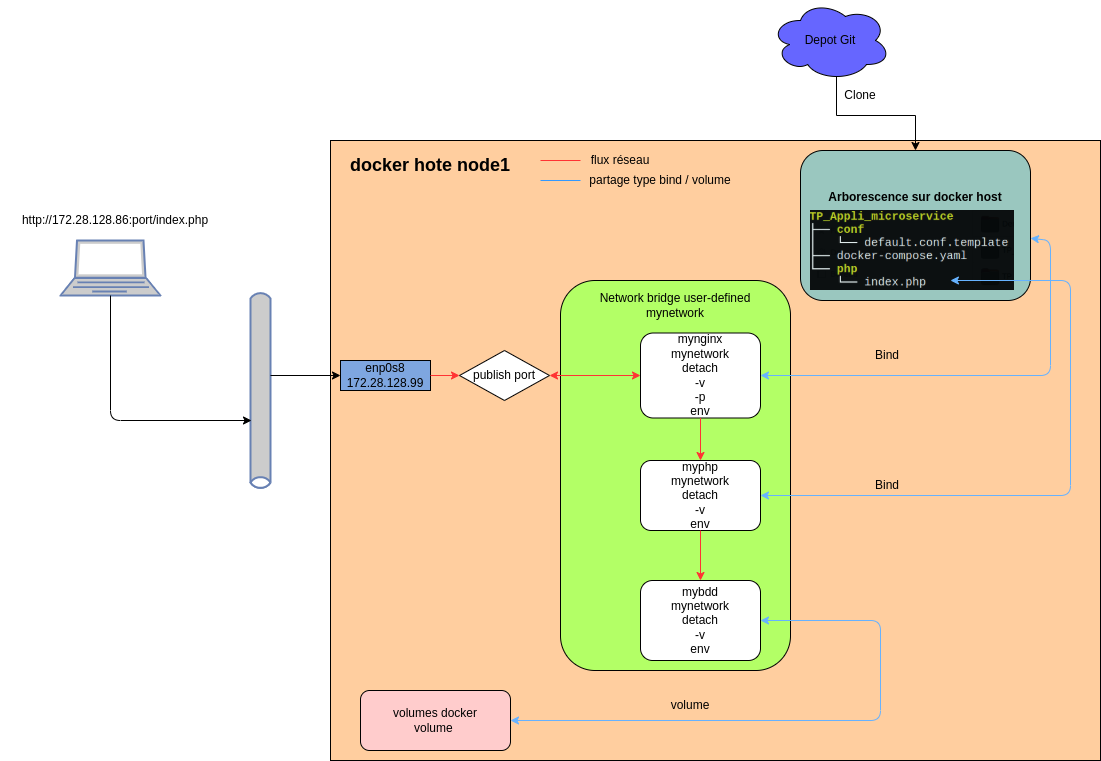

The diagram above was exported from draw.io. Its source (the exported page's mxGraphModel, read from the mxfile embedded in the PNG):
<mxGraphModel dx="2489" dy="2047" grid="1" gridSize="10" guides="1" tooltips="1" connect="1" arrows="1" fold="1" page="1" pageScale="1" pageWidth="827" pageHeight="1169" math="0" shadow="0">
  <root>
    <mxCell id="0" />
    <mxCell id="1" parent="0" />
    <mxCell id="_xNwcDQ82JWYqhx6wpOI-2" value="" style="rounded=0;whiteSpace=wrap;html=1;fillColor=#FFCE9F;" parent="1" vertex="1">
      <mxGeometry x="240" y="90" width="770" height="620" as="geometry" />
    </mxCell>
    <mxCell id="_xNwcDQ82JWYqhx6wpOI-19" value="&lt;b&gt;Arborescence sur docker host&lt;/b&gt;&lt;br&gt;&lt;br&gt;&amp;nbsp;&lt;br&gt;&amp;nbsp; &amp;nbsp;&amp;nbsp;&lt;br&gt;&amp;nbsp;&amp;nbsp;" style="rounded=1;whiteSpace=wrap;html=1;fillColor=#9AC7BF;" parent="1" vertex="1">
      <mxGeometry x="710" y="100" width="230" height="150" as="geometry" />
    </mxCell>
    <mxCell id="CDh3yh-w_KGyPs1bWVzd-1" value="" style="shape=image;verticalLabelPosition=bottom;labelBackgroundColor=default;verticalAlign=top;aspect=fixed;imageAspect=0;image=data:image/png,(base64 omitted: 27384 chars);" vertex="1" parent="1">
      <mxGeometry x="720" y="160" width="204" height="80" as="geometry" />
    </mxCell>
    <mxCell id="_xNwcDQ82JWYqhx6wpOI-12" value="" style="rounded=1;whiteSpace=wrap;html=1;fillColor=#B3FF66;" parent="1" vertex="1">
      <mxGeometry x="470" y="230" width="230" height="390" as="geometry" />
    </mxCell>
    <mxCell id="_xNwcDQ82JWYqhx6wpOI-3" value="&lt;b&gt;&lt;font style=&quot;font-size: 18px&quot;&gt;docker hote node1&lt;/font&gt;&lt;/b&gt;" style="text;html=1;strokeColor=none;fillColor=none;align=center;verticalAlign=middle;whiteSpace=wrap;rounded=0;" parent="1" vertex="1">
      <mxGeometry x="250" y="100" width="180" height="30" as="geometry" />
    </mxCell>
    <mxCell id="_xNwcDQ82JWYqhx6wpOI-4" value="enp0s8&lt;br&gt;172.28.128.99" style="rounded=0;whiteSpace=wrap;html=1;fillColor=#7EA6E0;" parent="1" vertex="1">
      <mxGeometry x="250" y="310" width="90" height="30" as="geometry" />
    </mxCell>
    <mxCell id="_xNwcDQ82JWYqhx6wpOI-5" value="myphp&lt;br&gt;mynetwork&lt;br&gt;detach&lt;br&gt;-v&lt;br&gt;env" style="rounded=1;whiteSpace=wrap;html=1;" parent="1" vertex="1">
      <mxGeometry x="550" y="410" width="120" height="70" as="geometry" />
    </mxCell>
    <mxCell id="_xNwcDQ82JWYqhx6wpOI-6" value="mynginx&lt;br&gt;mynetwork&lt;br&gt;detach&lt;br&gt;-v&lt;br&gt;-p&lt;br&gt;env" style="rounded=1;whiteSpace=wrap;html=1;" parent="1" vertex="1">
      <mxGeometry x="550" y="282.5" width="120" height="85" as="geometry" />
    </mxCell>
    <mxCell id="_xNwcDQ82JWYqhx6wpOI-8" value="" style="html=1;outlineConnect=0;fillColor=#CCCCCC;strokeColor=#6881B3;gradientColor=none;gradientDirection=north;strokeWidth=2;shape=mxgraph.networks.bus;gradientColor=none;gradientDirection=north;fontColor=#ffffff;perimeter=backbonePerimeter;backboneSize=20;rotation=90;" parent="1" vertex="1">
      <mxGeometry x="70" y="330" width="200" height="20" as="geometry" />
    </mxCell>
    <mxCell id="_xNwcDQ82JWYqhx6wpOI-9" value="" style="fontColor=#0066CC;verticalAlign=top;verticalLabelPosition=bottom;labelPosition=center;align=center;html=1;outlineConnect=0;fillColor=#CCCCCC;strokeColor=#6881B3;gradientColor=none;gradientDirection=north;strokeWidth=2;shape=mxgraph.networks.laptop;" parent="1" vertex="1">
      <mxGeometry x="-30" y="190" width="100" height="55" as="geometry" />
    </mxCell>
    <mxCell id="_xNwcDQ82JWYqhx6wpOI-10" value="" style="endArrow=classic;html=1;exitX=0.5;exitY=1;exitDx=0;exitDy=0;exitPerimeter=0;" parent="1" source="_xNwcDQ82JWYqhx6wpOI-9" edge="1">
      <mxGeometry width="50" height="50" relative="1" as="geometry">
        <mxPoint x="510" y="440" as="sourcePoint" />
        <mxPoint x="161" y="370" as="targetPoint" />
        <Array as="points">
          <mxPoint x="20" y="370" />
        </Array>
      </mxGeometry>
    </mxCell>
    <mxCell id="_xNwcDQ82JWYqhx6wpOI-11" value="" style="endArrow=classic;html=1;entryX=0;entryY=0.5;entryDx=0;entryDy=0;" parent="1" source="_xNwcDQ82JWYqhx6wpOI-8" edge="1">
      <mxGeometry width="50" height="50" relative="1" as="geometry">
        <mxPoint x="510" y="440" as="sourcePoint" />
        <mxPoint x="250" y="325" as="targetPoint" />
      </mxGeometry>
    </mxCell>
    <mxCell id="_xNwcDQ82JWYqhx6wpOI-13" value="" style="endArrow=classic;html=1;exitX=0.5;exitY=1;exitDx=0;exitDy=0;strokeColor=#FF3333;" parent="1" source="_xNwcDQ82JWYqhx6wpOI-6" target="_xNwcDQ82JWYqhx6wpOI-5" edge="1">
      <mxGeometry width="50" height="50" relative="1" as="geometry">
        <mxPoint x="390" y="420" as="sourcePoint" />
        <mxPoint x="440" y="370" as="targetPoint" />
      </mxGeometry>
    </mxCell>
    <mxCell id="_xNwcDQ82JWYqhx6wpOI-14" value="publish port" style="rhombus;whiteSpace=wrap;html=1;" parent="1" vertex="1">
      <mxGeometry x="369" y="300" width="90" height="50" as="geometry" />
    </mxCell>
    <mxCell id="_xNwcDQ82JWYqhx6wpOI-15" value="" style="endArrow=classic;html=1;exitX=1;exitY=0.5;exitDx=0;exitDy=0;entryX=0;entryY=0.5;entryDx=0;entryDy=0;strokeColor=#FF3333;" parent="1" source="_xNwcDQ82JWYqhx6wpOI-4" target="_xNwcDQ82JWYqhx6wpOI-14" edge="1">
      <mxGeometry width="50" height="50" relative="1" as="geometry">
        <mxPoint x="390" y="420" as="sourcePoint" />
        <mxPoint x="440" y="370" as="targetPoint" />
      </mxGeometry>
    </mxCell>
    <mxCell id="_xNwcDQ82JWYqhx6wpOI-18" value="" style="endArrow=classic;startArrow=classic;html=1;entryX=0;entryY=0.5;entryDx=0;entryDy=0;exitX=1;exitY=0.5;exitDx=0;exitDy=0;strokeColor=#FF3333;" parent="1" source="_xNwcDQ82JWYqhx6wpOI-14" target="_xNwcDQ82JWYqhx6wpOI-6" edge="1">
      <mxGeometry width="50" height="50" relative="1" as="geometry">
        <mxPoint x="390" y="420" as="sourcePoint" />
        <mxPoint x="440" y="370" as="targetPoint" />
      </mxGeometry>
    </mxCell>
    <mxCell id="_xNwcDQ82JWYqhx6wpOI-22" value="http://172.28.128.86:port/index.php" style="text;html=1;strokeColor=none;fillColor=none;align=center;verticalAlign=middle;whiteSpace=wrap;rounded=0;" parent="1" vertex="1">
      <mxGeometry x="-90" y="160" width="230" height="20" as="geometry" />
    </mxCell>
    <mxCell id="_xNwcDQ82JWYqhx6wpOI-28" value="" style="endArrow=classic;startArrow=classic;html=1;exitX=1;exitY=0.5;exitDx=0;exitDy=0;strokeColor=#66B2FF;" parent="1" source="_xNwcDQ82JWYqhx6wpOI-6" edge="1" target="_xNwcDQ82JWYqhx6wpOI-19">
      <mxGeometry width="50" height="50" relative="1" as="geometry">
        <mxPoint x="420" y="450" as="sourcePoint" />
        <mxPoint x="920" y="215" as="targetPoint" />
        <Array as="points">
          <mxPoint x="960" y="325" />
          <mxPoint x="960" y="190" />
        </Array>
      </mxGeometry>
    </mxCell>
    <mxCell id="_xNwcDQ82JWYqhx6wpOI-29" value="" style="endArrow=classic;startArrow=classic;html=1;exitX=1;exitY=0.5;exitDx=0;exitDy=0;strokeColor=#66B2FF;entryX=0.686;entryY=0.875;entryDx=0;entryDy=0;entryPerimeter=0;" parent="1" source="_xNwcDQ82JWYqhx6wpOI-5" edge="1" target="CDh3yh-w_KGyPs1bWVzd-1">
      <mxGeometry width="50" height="50" relative="1" as="geometry">
        <mxPoint x="420" y="450" as="sourcePoint" />
        <mxPoint x="920" y="190" as="targetPoint" />
        <Array as="points">
          <mxPoint x="980" y="445" />
          <mxPoint x="980" y="230" />
        </Array>
      </mxGeometry>
    </mxCell>
    <mxCell id="_xNwcDQ82JWYqhx6wpOI-30" value="" style="endArrow=none;html=1;strokeColor=#FF3333;" parent="1" edge="1">
      <mxGeometry width="50" height="50" relative="1" as="geometry">
        <mxPoint x="450" y="110" as="sourcePoint" />
        <mxPoint x="490" y="110" as="targetPoint" />
      </mxGeometry>
    </mxCell>
    <mxCell id="_xNwcDQ82JWYqhx6wpOI-31" value="" style="endArrow=none;html=1;strokeColor=#3399FF;" parent="1" edge="1">
      <mxGeometry width="50" height="50" relative="1" as="geometry">
        <mxPoint x="450" y="130" as="sourcePoint" />
        <mxPoint x="490" y="130" as="targetPoint" />
      </mxGeometry>
    </mxCell>
    <mxCell id="_xNwcDQ82JWYqhx6wpOI-32" value="flux réseau" style="text;html=1;strokeColor=none;fillColor=none;align=center;verticalAlign=middle;whiteSpace=wrap;rounded=0;" parent="1" vertex="1">
      <mxGeometry x="490" y="100" width="80" height="20" as="geometry" />
    </mxCell>
    <mxCell id="_xNwcDQ82JWYqhx6wpOI-33" value="partage type bind / volume" style="text;html=1;strokeColor=none;fillColor=none;align=center;verticalAlign=middle;whiteSpace=wrap;rounded=0;" parent="1" vertex="1">
      <mxGeometry x="490" y="120" width="160" height="20" as="geometry" />
    </mxCell>
    <mxCell id="_xNwcDQ82JWYqhx6wpOI-36" value="mybdd&lt;br&gt;mynetwork&lt;br&gt;detach&lt;br&gt;-v&lt;br&gt;env" style="rounded=1;whiteSpace=wrap;html=1;" parent="1" vertex="1">
      <mxGeometry x="550" y="530" width="120" height="80" as="geometry" />
    </mxCell>
    <mxCell id="_xNwcDQ82JWYqhx6wpOI-37" value="" style="endArrow=classic;html=1;strokeColor=#FF3333;" parent="1" edge="1">
      <mxGeometry width="50" height="50" relative="1" as="geometry">
        <mxPoint x="610" y="480" as="sourcePoint" />
        <mxPoint x="610" y="530" as="targetPoint" />
      </mxGeometry>
    </mxCell>
    <mxCell id="_xNwcDQ82JWYqhx6wpOI-38" value="volumes docker&lt;br&gt;volume&amp;nbsp;" style="rounded=1;whiteSpace=wrap;html=1;fillColor=#FFCCCC;" parent="1" vertex="1">
      <mxGeometry x="270" y="640" width="150" height="60" as="geometry" />
    </mxCell>
    <mxCell id="_xNwcDQ82JWYqhx6wpOI-39" value="" style="endArrow=classic;startArrow=classic;html=1;exitX=1;exitY=0.5;exitDx=0;exitDy=0;entryX=1;entryY=0.5;entryDx=0;entryDy=0;strokeColor=#66B2FF;" parent="1" source="_xNwcDQ82JWYqhx6wpOI-38" target="_xNwcDQ82JWYqhx6wpOI-36" edge="1">
      <mxGeometry width="50" height="50" relative="1" as="geometry">
        <mxPoint x="680" y="460" as="sourcePoint" />
        <mxPoint x="900" y="200" as="targetPoint" />
        <Array as="points">
          <mxPoint x="790" y="670" />
          <mxPoint x="790" y="570" />
        </Array>
      </mxGeometry>
    </mxCell>
    <mxCell id="2iJU9R2W1D_AnU3Azalw-7" value="Bind" style="text;html=1;strokeColor=none;fillColor=none;align=center;verticalAlign=middle;whiteSpace=wrap;rounded=0;" parent="1" vertex="1">
      <mxGeometry x="767" y="290" width="60" height="30" as="geometry" />
    </mxCell>
    <mxCell id="2iJU9R2W1D_AnU3Azalw-8" value="Bind" style="text;html=1;strokeColor=none;fillColor=none;align=center;verticalAlign=middle;whiteSpace=wrap;rounded=0;" parent="1" vertex="1">
      <mxGeometry x="767" y="420" width="60" height="30" as="geometry" />
    </mxCell>
    <mxCell id="2iJU9R2W1D_AnU3Azalw-9" value="volume" style="text;html=1;strokeColor=none;fillColor=none;align=center;verticalAlign=middle;whiteSpace=wrap;rounded=0;" parent="1" vertex="1">
      <mxGeometry x="570" y="640" width="60" height="30" as="geometry" />
    </mxCell>
    <mxCell id="2iJU9R2W1D_AnU3Azalw-10" value="Network bridge user-defined&lt;br&gt;mynetwork" style="text;html=1;strokeColor=none;fillColor=none;align=center;verticalAlign=middle;whiteSpace=wrap;rounded=0;" parent="1" vertex="1">
      <mxGeometry x="490" y="240" width="190" height="30" as="geometry" />
    </mxCell>
    <mxCell id="2iJU9R2W1D_AnU3Azalw-12" style="edgeStyle=orthogonalEdgeStyle;rounded=0;orthogonalLoop=1;jettySize=auto;html=1;exitX=0.55;exitY=0.95;exitDx=0;exitDy=0;exitPerimeter=0;entryX=0.5;entryY=0;entryDx=0;entryDy=0;" parent="1" source="2iJU9R2W1D_AnU3Azalw-11" target="_xNwcDQ82JWYqhx6wpOI-19" edge="1">
      <mxGeometry relative="1" as="geometry" />
    </mxCell>
    <mxCell id="2iJU9R2W1D_AnU3Azalw-11" value="Depot Git" style="ellipse;shape=cloud;whiteSpace=wrap;html=1;fillColor=#6666FF;" parent="1" vertex="1">
      <mxGeometry x="680" y="-50" width="120" height="80" as="geometry" />
    </mxCell>
    <mxCell id="2iJU9R2W1D_AnU3Azalw-13" value="Clone" style="text;html=1;strokeColor=none;fillColor=none;align=center;verticalAlign=middle;whiteSpace=wrap;rounded=0;" parent="1" vertex="1">
      <mxGeometry x="740" y="30" width="60" height="30" as="geometry" />
    </mxCell>
  </root>
</mxGraphModel>